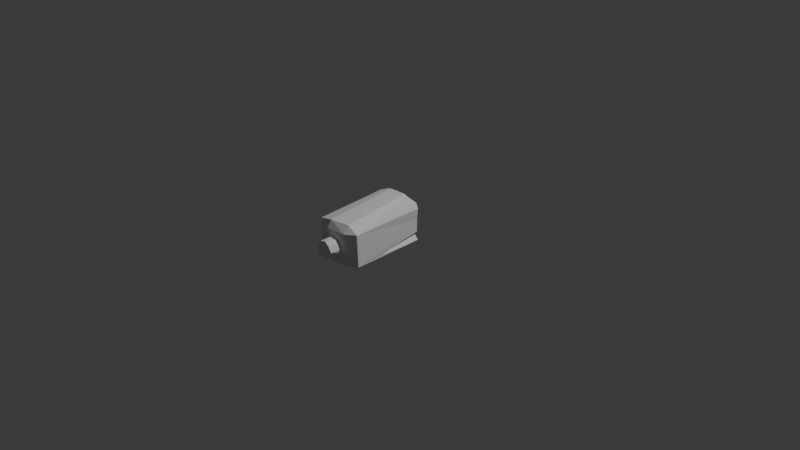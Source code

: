 # Source: bullpup_barrel.blend  (saved by Blender 5.1.30; exported with 4.5.12 LTS)
import bpy
from mathutils import Matrix  # noqa: F401  (used for matrix-valued properties, if any)

bpy.ops.wm.read_factory_settings(use_empty=True)
scene = bpy.context.scene
scene.name = 'Scene'

# ---- collections
col_collection = bpy.data.collections.new('Collection'); scene.collection.children.link(col_collection)

# ---- world
world_world = bpy.data.worlds.new('World'); scene.world = world_world
world_world.use_nodes = True; world_world.node_tree.nodes.clear()
_N = world_world.node_tree.nodes; _L = world_world.node_tree.links
n0 = _N.new('ShaderNodeOutputWorld'); n0.name = 'World Output'; n0.location = (200, 100)
n1 = _N.new('ShaderNodeBackground'); n1.name = 'Background'; n1.location = (-200, 100)
n1.inputs[0].default_value = (0.05088, 0.05088, 0.05088, 1.0)
_L.new(n1.outputs[0], n0.inputs[0])
n0.is_active_output = True
world_world.color = (0.05088, 0.05088, 0.05088)
world_world.sun_shadow_jitter_overblur = 0.0

# ---- cameras
cam_camera = bpy.data.cameras.new('Camera')
cam_camera.clip_end = 100.0
cam_camera.ortho_scale = 7.314

# ---- lights
light_light = bpy.data.lights.new('Light', 'POINT')
light_light.energy = 1000.0
light_light.shadow_soft_size = 0.1

# ---- meshes
me_b_ziercurve = bpy.data.meshes.new('BézierCurve')
me_b_ziercurve.from_pydata([(-0.25, -1.89, 0.2198), (-0.2662, -1.881, 0.4133), (-0.2625, -1.883, 0.4299), (-0.2673, -1.613, 0.4463), (-0.2599, -1.367, 0.3565), (-0.2526, -1.454, 0.06917), (-0.2698, -1.379, 0.4594), (-0.2711, -1.239, 0.4686), (-0.09683, -1.946, 0.2263), (-0.2358, -1.898, 0.08158), (-0.1804, -1.916, 0.06986), (-0.0883, -1.955, 0.4032), (-0.1756, -1.895, 0.456), (-0.1055, -1.45, 0.5147), (-0.202, -1.293, 0.4976), (-0.08734, -1.954, 0.2862), (-0.05168, -2.073, 0.3214), (-0.08112, -1.913, 0.4827), (-0.08144, -1.896, 0.4855), (-0.0349, -1.947, 0.1503), (-0.09624, -2.077, 0.238), (-0.06408, -1.946, 0.1652), (-0.05809, -2.074, 0.1693), (0.01473, -2.072, 0.3357), (-0.03398, -1.965, 0.3337), (0.03251, -1.94, 0.1485), (-0.03064, -1.952, 0.3582), (0.03548, -2.077, 0.1513), (0.06701, -2.078, 0.3068), (0.04647, -1.951, 0.3292), (0.08388, -1.943, 0.1919), (0.136, -1.88, 0.488), (0.09749, -2.07, 0.2411), (0.07917, -1.949, 0.3015), (0.09719, -1.945, 0.2333), (0.1419, -1.942, 0.4093), (0.1138, -1.553, 0.5115), (0.08265, -1.128, 0.5419), (0.2293, -1.896, 0.07311), (0.1931, -1.52, 0.4765), (0.2612, -1.888, 0.4276), (0.2515, -1.298, 0.4843), (0.239, -1.277, 0.1386), (0.2678, -1.877, 0.07946), (0.2662, -1.876, 0.4213), (0.2622, -1.655, 0.4472), (0.2608, -1.55, 0.08093), (0.2707, -1.204, 0.4462), (0.2605, -1.571, 0.1022), (0.261, -1.476, 0.1344), (0.2609, -1.281, 0.2156), (0.2497, -1.454, 0.1199), (0.2464, -1.394, 0.127), (0.262, -1.307, 0.1604), (0.2697, -1.321, 0.09899), (0.2294, -1.168, 0.148), (0.271, -1.098, 0.1086), (0.2587, -1.14, 0.1841), (0.2678, -1.192, 0.09433), (-0.2686, -1.088, 0.1044), (-0.2666, -1.088, 0.1409), (-0.2199, -1.088, 0.5015), (-0.27, -1.088, 0.4806), (-0.1251, -1.088, 0.5382), (-0.1727, -1.088, 0.5234), (0.003435, -1.088, 0.5434), (0.2212, -1.088, 0.06931), (0.2642, -1.088, 0.3804), (0.2587, -1.088, 0.3274), (0.1078, -1.088, 0.5327), (0.1588, -1.088, 0.5221), (0.2251, -1.088, 0.1537), (0.2254, -1.088, 0.1621), (0.2672, -1.088, 0.1126), (0.2588, -1.088, 0.2762), (0.2584, -1.088, 0.2236), (0.2516, -1.088, 0.08736), (0.2709, -1.088, 0.1088), (0.2685, -1.088, 0.1009), (0.2712, -1.088, 0.4501), (0.2688, -1.088, 0.1005), (0.271, -1.088, 0.1089), (0.2641, -1.088, 0.09402), (0.03601, -1.088, 0.5446), (-0.2556, -1.088, 0.3081), (-0.2617, -1.088, 0.3703), (-0.2713, -1.088, 0.4742), (0.08112, -1.088, 0.5449), (0.08006, -1.088, 0.5448), (0.2466, -1.088, 0.5037), (0.2418, -1.088, 0.1787), (0.26, -1.088, 0.4745), (0.2583, -1.088, 0.1915), (0.2483, -1.088, 0.1838), (-0.2589, -1.276, 0.0685), (-0.2656, -1.088, 0.0685), (-0.1888, -1.874, 0.0685), (-0.2328, -1.743, 0.0685), (-0.1772, -1.908, 0.0685), (-0.08675, -1.949, 0.0685), (-0.1647, -1.922, 0.0685), (-0.1727, -1.916, 0.0685), (-0.07907, -1.948, 0.0685), (-0.0843, -1.949, 0.0685), (-0.2512, -1.448, 0.0685), (-0.2534, -1.415, 0.0685), (0.02389, -1.94, 0.0685), (0.1328, -1.931, 0.0685), (0.2153, -1.868, 0.0685), (0.2002, -1.908, 0.0685), (0.1468, -1.929, 0.0685), (0.1439, -1.93, 0.0685), (0.2366, -1.49, 0.0685), (0.2391, -1.503, 0.0685), (0.2198, -1.088, 0.0685), (0.2246, -1.841, 0.0685), (0.2432, -1.687, 0.0685), (-0.2507, -1.472, 0.0685), (-0.2515, -1.463, 0.0685), (-0.2515, -1.455, 0.0685), (-0.2511, -1.452, 0.0685), (-0.2511, -1.451, 0.0685), (0.1399, -1.931, 0.0685), (0.1416, -1.931, 0.0685), (0.2443, -1.725, 0.0685)], [], [(3, 1, 2), (3, 4, 1), (3, 2, 14), (1, 59, 95, 94, 5), (4, 60, 59, 1), (4, 3, 6), (10, 9, 97, 96), (10, 96, 98), (9, 10, 8), (0, 9, 2), (2, 9, 11), (2, 11, 12), (18, 2, 12), (2, 18, 13), (14, 2, 13), (20, 16, 15), (99, 21, 10, 100), (8, 20, 15), (98, 101, 10), (12, 11, 17), (18, 12, 17), (21, 22, 20), (24, 15, 16), (19, 103, 102, 25), (19, 22, 21), (26, 15, 24), (24, 23, 29), (17, 11, 35), (4, 6, 7), (62, 7, 61), (5, 105, 104), (64, 14, 13, 63), (13, 65, 63), (19, 27, 22), (23, 28, 29), (33, 28, 32), (106, 25, 102), (107, 25, 106), (29, 28, 33), (11, 26, 35), (32, 27, 30), (34, 33, 32), (31, 35, 40), (31, 17, 35), (39, 36, 31), (18, 36, 37), (108, 38, 109), (109, 38, 40, 110), (110, 40, 35, 111), (39, 31, 40), (46, 113, 112), (114, 66, 46, 112), (40, 38, 43), (43, 38, 108, 115), (39, 40, 45), (48, 43, 46), (116, 113, 46), (50, 43, 49), (39, 45, 41), (49, 48, 51), (52, 49, 51), (52, 53, 49), (54, 52, 51), (55, 42, 52), (53, 52, 42), (68, 67, 47, 44), (39, 41, 70, 69), (55, 71, 72), (55, 53, 42), (50, 53, 57), (47, 41, 45), (55, 56, 73, 71), (50, 57, 75, 74), (58, 46, 66, 76), (78, 77, 56, 58), (47, 67, 79), (58, 80, 78), (56, 77, 81), (82, 58, 76), (5, 0, 1), (9, 5, 117, 97), (5, 9, 0), (117, 5, 118), (14, 6, 3), (21, 8, 10), (2, 1, 0), (5, 119, 118), (5, 120, 119), (5, 121, 120), (7, 6, 14), (101, 100, 10), (8, 21, 20), (9, 8, 15), (11, 9, 15), (28, 16, 20), (28, 20, 27), (23, 24, 16), (21, 99, 103, 19), (26, 11, 15), (31, 18, 17), (83, 65, 13, 18), (4, 84, 60), (5, 94, 105), (7, 85, 84, 4), (7, 86, 85), (7, 62, 86), (104, 121, 5), (61, 7, 14, 64), (19, 25, 27), (20, 22, 27), (32, 28, 27), (28, 23, 16), (30, 27, 25), (26, 24, 29), (107, 122, 30, 25), (34, 32, 30), (34, 30, 122, 123), (111, 35, 34, 123), (33, 34, 35), (35, 29, 33), (35, 26, 29), (18, 31, 36), (36, 39, 69, 87), (37, 36, 87, 88), (43, 115, 124), (44, 40, 43), (44, 45, 40), (47, 45, 44), (124, 116, 46, 43), (43, 50, 44), (49, 43, 48), (48, 54, 51), (46, 54, 48), (50, 49, 53), (54, 55, 52), (58, 54, 46), (44, 50, 74, 68), (83, 18, 37, 88), (41, 89, 70), (56, 54, 58), (56, 55, 54), (55, 57, 53), (72, 90, 57, 55), (41, 47, 79, 91), (57, 92, 75), (41, 91, 89), (93, 57, 90), (57, 93, 92), (56, 81, 73), (58, 82, 80), (80, 82, 76, 66, 114, 95, 59, 60, 84, 85, 86, 62, 61, 64, 63, 65, 83, 88, 87, 69, 70, 89, 91, 79, 67, 68, 74, 75, 92, 93, 90, 72, 71, 73, 81, 77, 78), (103, 99, 100, 101, 98, 96, 97, 117, 118, 119, 120, 121, 104, 105, 94, 95, 114, 112, 113, 116, 124, 115, 108, 109, 110, 111, 123, 122, 107, 106, 102)])
_uv = me_b_ziercurve.uv_layers.new(name='UVMap')
_uv.uv.foreach_set('vector', [0.0, 0.0, 0.0, 0.0, 0.0, 0.0, 0.0, 0.0, 0.0, 0.0, 0.0, 0.0, 0.0, 0.0, 0.0, 0.0, 0.0, 0.0, 0.0, 0.0, 0.0, 0.0, 0.0, 0.0, 0.0, 0.0, 0.0, 0.0, 0.0, 0.0, 0.0, 0.0, 0.0, 0.0, 0.0, 0.0, 0.0, 0.0, 0.0, 0.0, 0.0, 0.0, 0.0, 0.0, 0.0, 0.0, 0.0, 0.0, 0.0, 0.0, 0.0, 0.0, 0.0, 0.0, 0.0, 0.0, 0.0, 0.0, 0.0, 0.0, 0.0, 0.0, 0.0, 0.0, 0.0, 0.0, 0.0, 0.0, 0.0, 0.0, 0.0, 0.0, 0.0, 0.0, 0.0, 0.0, 0.0, 0.0, 0.0, 0.0, 0.0, 0.0, 0.0, 0.0, 0.0, 0.0, 0.0, 0.0, 0.0, 0.0, 0.0, 0.0, 0.0, 0.0, 0.0, 0.0, 0.0, 0.0, 0.0, 0.0, 0.0, 0.0, 0.0, 0.0, 0.0, 0.0, 0.0, 0.0, 0.0, 0.0, 0.0, 0.0, 0.0, 0.0, 0.0, 0.0, 0.0, 0.0, 0.0, 0.0, 0.0, 0.0, 0.0, 0.0, 0.0, 0.0, 0.0, 0.0, 0.0, 0.0, 0.0, 0.0, 0.0, 0.0, 0.0, 0.0, 0.0, 0.0, 0.0, 0.0, 0.0, 0.0, 0.0, 0.0, 0.0, 0.0, 0.0, 0.0, 0.0, 0.0, 0.0, 0.0, 0.0, 0.0, 0.0, 0.0, 0.0, 0.0, 0.0, 0.0, 0.0, 0.0, 0.0, 0.0, 0.0, 0.0, 0.0, 0.0, 0.0, 0.0, 0.0, 0.0, 0.0, 0.0, 0.0, 0.0, 0.0, 0.0, 0.0, 0.0, 0.0, 0.0, 0.0, 0.0, 0.0, 0.0, 0.0, 0.0, 0.0, 0.0, 0.0, 0.0, 0.0, 0.0, 0.0, 0.0, 0.0, 0.0, 0.0, 0.0, 0.0, 0.0, 0.0, 0.0, 0.0, 0.0, 0.0, 0.0, 0.0, 0.0, 0.0, 0.0, 0.0, 0.0, 0.0, 0.0, 0.0, 0.0, 0.0, 0.0, 0.0, 0.0, 0.0, 0.0, 0.0, 0.0, 0.0, 0.0, 0.0, 0.0, 0.0, 0.0, 0.0, 0.0, 0.0, 0.0, 0.0, 0.0, 0.0, 0.0, 0.0, 0.0, 0.0, 0.0, 0.0, 0.0, 0.0, 0.0, 0.0, 0.0, 0.0, 0.0, 0.0, 0.0, 0.0, 0.0, 0.0, 0.0, 0.0, 0.0, 0.0, 0.0, 0.0, 0.0, 0.0, 0.0, 0.0, 0.0, 0.0, 0.0, 0.0, 0.0, 0.0, 0.0, 0.0, 0.0, 0.0, 0.0, 0.0, 0.0, 0.0, 0.0, 0.0, 0.0, 0.0, 0.0, 0.0, 0.0, 0.0, 0.0, 0.0, 0.0, 0.0, 0.0, 0.0, 0.0, 0.0, 0.0, 0.0, 0.0, 0.0, 0.0, 0.0, 0.0, 0.0, 0.0, 0.0, 0.0, 0.0, 0.0, 0.0, 0.0, 0.0, 0.0, 0.0, 0.0, 0.0, 0.0, 0.0, 0.0, 0.0, 0.0, 0.0, 0.0, 0.0, 0.0, 0.0, 0.0, 0.0, 0.0, 0.0, 0.0, 0.0, 0.0, 0.0, 0.0, 0.0, 0.0, 0.0, 0.0, 0.0, 0.0, 0.0, 0.0, 0.0, 0.0, 0.0, 0.0, 0.0, 0.0, 0.0, 0.0, 0.0, 0.0, 0.0, 0.0, 0.0, 0.0, 0.0, 0.0, 0.0, 0.0, 0.0, 0.0, 0.0, 0.0, 0.0, 0.0, 0.0, 0.0, 0.0, 0.0, 0.0, 0.0, 0.0, 0.0, 0.0, 0.0, 0.0, 0.0, 0.0, 0.0, 0.0, 0.0, 0.0, 0.0, 0.0, 0.0, 0.0, 0.0, 0.0, 0.0, 0.0, 0.0, 0.0, 0.0, 0.0, 0.0, 0.0, 0.0, 0.0, 0.0, 0.0, 0.0, 0.0, 0.0, 0.0, 0.0, 0.0, 0.0, 0.0, 0.0, 0.0, 0.0, 0.0, 0.0, 0.0, 0.0, 0.0, 0.0, 0.0, 0.0, 0.0, 0.0, 0.0, 0.0, 0.0, 0.0, 0.0, 0.0, 0.0, 0.0, 0.0, 0.0, 0.0, 0.0, 0.0, 0.0, 0.0, 0.0, 0.0, 0.0, 0.0, 0.0, 0.0, 0.0, 0.0, 0.0, 0.0, 0.0, 0.0, 0.0, 0.0, 0.0, 0.0, 0.0, 0.0, 0.0, 0.0, 0.0, 0.0, 0.0, 0.0, 0.0, 0.0, 0.0, 0.0, 0.0, 0.0, 0.0, 0.0, 0.0, 0.0, 0.0, 0.0, 0.0, 0.0, 0.0, 0.0, 0.0, 0.0, 0.0, 0.0, 0.0, 0.0, 0.0, 0.0, 0.0, 0.0, 0.0, 0.0, 0.0, 0.0, 0.0, 0.0, 0.0, 0.0, 0.0, 0.0, 0.0, 0.0, 0.0, 0.0, 0.0, 0.0, 0.0, 0.0, 0.0, 0.0, 0.0, 0.0, 0.0, 0.0, 0.0, 0.0, 0.0, 0.0, 0.0, 0.0, 0.0, 0.0, 0.0, 0.0, 0.0, 0.0, 0.0, 0.0, 0.0, 0.0, 0.0, 0.0, 0.0, 0.0, 0.0, 0.0, 0.0, 0.0, 0.0, 0.0, 0.0, 0.0, 0.0, 0.0, 0.0, 0.0, 0.0, 0.0, 0.0, 0.0, 0.0, 0.0, 0.0, 0.0, 0.0, 0.0, 0.0, 0.0, 0.0, 0.0, 0.0, 0.0, 0.0, 0.0, 0.0, 0.0, 0.0, 0.0, 0.0, 0.0, 0.0, 0.0, 0.0, 0.0, 0.0, 0.0, 0.0, 0.0, 0.0, 0.0, 0.0, 0.0, 0.0, 0.0, 0.0, 0.0, 0.0, 0.0, 0.0, 0.0, 0.0, 0.0, 0.0, 0.0, 0.0, 0.0, 0.0, 0.0, 0.0, 0.0, 0.0, 0.0, 0.0, 0.0, 0.0, 0.0, 0.0, 0.0, 0.0, 0.0, 0.0, 0.0, 0.0, 0.0, 0.0, 0.0, 0.0, 0.0, 0.0, 0.0, 0.0, 0.0, 0.0, 0.0, 0.0, 0.0, 0.0, 0.0, 0.0, 0.0, 0.0, 0.0, 0.0, 0.0, 0.0, 0.0, 0.0, 0.0, 0.0, 0.0, 0.0, 0.0, 0.0, 0.0, 0.0, 0.0, 0.0, 0.0, 0.0, 0.0, 0.0, 0.0, 0.0, 0.0, 0.0, 0.0, 0.0, 0.0, 0.0, 0.0, 0.0, 0.0, 0.0, 0.0, 0.0, 0.0, 0.0, 0.0, 0.0, 0.0, 0.0, 0.0, 0.0, 0.0, 0.0, 0.0, 0.0, 0.0, 0.0, 0.0, 0.0, 0.0, 0.0, 0.0, 0.0, 0.0, 0.0, 0.0, 0.0, 0.0, 0.0, 0.0, 0.0, 0.0, 0.0, 0.0, 0.0, 0.0, 0.0, 0.0, 0.0, 0.0, 0.0, 0.0, 0.0, 0.0, 0.0, 0.0, 0.0, 0.0, 0.0, 0.0, 0.0, 0.0, 0.0, 0.0, 0.0, 0.0, 0.0, 0.0, 0.0, 0.0, 0.0, 0.0, 0.0, 0.0, 0.0, 0.0, 0.0, 0.0, 0.0, 0.0, 0.0, 0.0, 0.0, 0.0, 0.0, 0.0, 0.0, 0.0, 0.0, 0.0, 0.0, 0.0, 0.0, 0.0, 0.0, 0.0, 0.0, 0.0, 0.0, 0.0, 0.0, 0.0, 0.0, 0.0, 0.0, 0.0, 0.0, 0.0, 0.0, 0.0, 0.0, 0.0, 0.0, 0.0, 0.0, 0.0, 0.0, 0.0, 0.0, 0.0, 0.0, 0.0, 0.0, 0.0, 0.0, 0.0, 0.0, 0.0, 0.0, 0.0, 0.0, 0.0, 0.0, 0.0, 0.0, 0.0, 0.0, 0.0, 0.0, 0.0, 0.0, 0.0, 0.0, 0.0, 0.0, 0.0, 0.0, 0.0, 0.0, 0.0, 0.0, 0.0, 0.0, 0.0, 0.0, 0.0, 0.0, 0.0, 0.0, 0.0, 0.0, 0.0, 0.0, 0.0, 0.0, 0.0, 0.0, 0.0, 0.0, 0.0, 0.0, 0.0, 0.0, 0.0, 0.0, 0.0, 0.0, 0.0, 0.0, 0.0, 0.0, 0.0, 0.0, 0.0, 0.0, 0.0, 0.0, 0.0, 0.0, 0.0, 0.0, 0.0, 0.0, 0.0, 0.0, 0.0, 0.0, 0.0, 0.0, 0.0, 0.0, 0.0, 0.0, 0.0, 0.0, 0.0, 0.0, 0.0, 0.0, 0.0, 0.0, 0.0, 0.0, 0.0, 0.0, 0.0, 0.0, 0.0, 0.0, 0.0, 0.0, 0.0, 0.0, 0.0, 0.0, 0.0, 0.0, 0.0, 0.0, 0.0, 0.0, 0.0, 0.0, 0.0, 0.0, 0.0, 0.0, 0.0, 0.0, 0.0, 0.0, 0.0, 0.0, 0.0, 0.0, 0.0, 0.0, 0.0, 0.0, 0.0, 0.0, 0.0, 0.0, 0.0, 0.0, 0.0, 0.0, 0.0, 0.0, 0.0, 0.0, 0.0, 0.0, 0.0, 0.0, 0.0, 0.0, 0.0, 0.0, 0.0, 0.0, 0.0, 0.0, 0.0, 0.0, 0.0, 0.0, 0.0, 0.0, 0.0, 0.0, 0.0, 0.0, 0.0, 0.0, 0.0, 0.0, 0.0, 0.0, 0.0, 0.0, 0.0, 0.0, 0.0, 0.0, 0.0, 0.0, 0.0, 0.0, 0.0, 0.0, 0.0, 0.0, 0.0, 0.0, 0.0, 0.0, 0.0, 0.0, 0.0, 0.0, 0.0, 0.0, 0.4822, 0.8414, 0.4814, 0.842, 0.4806, 0.8436, 0.4783, 0.8473, 0.4782, 0.8475, 0.4782, 0.9082, 0.4827, 0.9086, 0.4873, 0.9083, 0.5082, 0.9069, 0.516, 0.9077, 0.529, 0.9089, 0.5298, 0.9087, 0.5324, 0.9025, 0.5351, 0.8966, 0.537, 0.8906, 0.5376, 0.8746, 0.5378, 0.8705, 0.5378, 0.865, 0.5378, 0.8649, 0.5363, 0.8615, 0.5349, 0.8551, 0.5326, 0.8442, 0.529, 0.8425, 0.5259, 0.8411, 0.5172, 0.842, 0.5106, 0.8427, 0.5042, 0.8426, 0.4976, 0.8427, 0.4936, 0.8427, 0.4927, 0.844, 0.492, 0.8448, 0.4899, 0.8468, 0.4889, 0.8469, 0.4838, 0.8416, 0.4833, 0.8411, 0.4833, 0.8411, 0.4823, 0.8414, 0.7605, 0.7239, 0.7608, 0.7239, 0.7706, 0.7205, 0.7716, 0.7198, 0.7721, 0.7188, 0.7736, 0.7145, 0.7791, 0.6982, 0.7813, 0.6643, 0.7814, 0.6632, 0.7814, 0.6622, 0.7814, 0.6618, 0.7814, 0.6617, 0.7814, 0.6613, 0.7817, 0.6571, 0.7824, 0.6398, 0.7832, 0.6163, 0.7225, 0.6163, 0.7204, 0.6666, 0.7201, 0.6681, 0.7196, 0.6912, 0.7195, 0.6959, 0.7219, 0.7104, 0.7231, 0.7138, 0.725, 0.7187, 0.7316, 0.7214, 0.732, 0.7216, 0.7323, 0.7216, 0.7325, 0.7217, 0.7334, 0.7217, 0.747, 0.7228, 0.7599, 0.7238])
me_b_ziercurve.materials.append(None)
me_b_ziercurve.auto_texspace = False
me_b_ziercurve.update()

# ---- objects
ob_light = bpy.data.objects.new('Light', light_light)
ob_camera = bpy.data.objects.new('Camera', cam_camera)
ob_b_ziercurve = bpy.data.objects.new('BézierCurve', me_b_ziercurve)

# ---- transforms, parenting, visibility, modifiers, constraints
ob_light.location = (4.076, 1.005, 5.904)
ob_light.rotation_euler = (0.6503, 0.05522, 1.866)
ob_light.lock_rotations_4d = False
ob_light.empty_display_type = 'ARROWS'
ob_light.color = (0.0, 0.0, 0.0, 0.0)
ob_light.lineart.crease_threshold = 0.0
ob_camera.location = (7.359, -6.926, 4.958)
ob_camera.rotation_euler = (1.109, 0.0, 0.8149)
ob_camera.lock_rotations_4d = False
ob_camera.empty_display_type = 'ARROWS'
ob_camera.color = (0.0, 0.0, 0.0, 0.0)
ob_camera.display_type = 'WIRE'
ob_camera.lineart.crease_threshold = 0.0
ob_b_ziercurve.location = (0.0, 1.088, -0.2426)

# ---- collection membership
col_collection.objects.link(ob_light)
col_collection.objects.link(ob_camera)
col_collection.objects.link(ob_b_ziercurve)

# ---- scene / render settings (as saved in the file)
scene.camera = ob_camera
scene.frame_start = 1; scene.frame_end = 250; scene.frame_set(1)
scene.render.engine = 'BLENDER_EEVEE_NEXT'
scene.render.bake_bias = 0.0
scene.render.bake_samples = 0
scene.cycles.sampling_pattern = 'TABULATED_SOBOL'
scene.eevee.use_volume_custom_range = False
bpy.context.view_layer.update()
